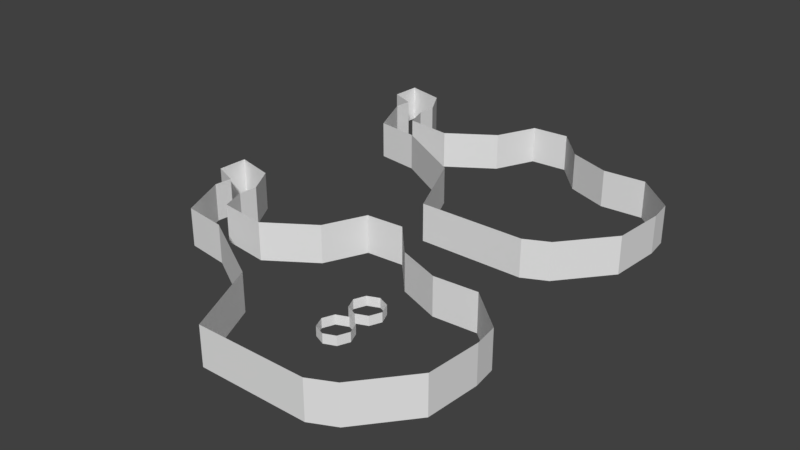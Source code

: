 # Source: environment_village_tileset.blend  (saved by Blender 2.79.0; exported with 4.5.12 LTS)
import bpy
from mathutils import Matrix  # noqa: F401  (used for matrix-valued properties, if any)

bpy.ops.wm.read_factory_settings(use_empty=True)
scene = bpy.context.scene
scene.name = 'Scene'

# ---- collections
col_collection_1 = bpy.data.collections.new('Collection 1'); scene.collection.children.link(col_collection_1)

# ---- world
world_world = bpy.data.worlds.new('World'); scene.world = world_world
world_world.color = (0.05088, 0.05088, 0.05088)
world_world.use_sun_shadow = False
world_world.sun_shadow_jitter_overblur = 0.0
world_world.cycles.sampling_method = 'MANUAL'

# ---- meshes
me_plane_005 = bpy.data.meshes.new('Plane.005')
me_plane_005.from_pydata([(-0.5867, 0.5867, 0.0), (-0.8297, -3.627e-08, 0.0), (-0.5867, 0.5867, 0.5), (-0.8297, -3.627e-08, 0.5), (0.0, 0.8297, 0.0), (-0.5867, 0.5867, 0.0), (-0.8297, -3.627e-08, 0.0), (-0.5867, -0.5867, 0.0), (7.254e-08, -0.8297, 0.0), (0.5867, -0.5867, 0.0), (0.8297, 9.895e-09, 0.0), (0.5867, 0.5867, 0.0), (0.0, 0.8297, 0.5), (-0.5867, 0.5867, 0.5), (-0.8297, -3.627e-08, 0.5), (-0.5867, -0.5867, 0.5), (7.254e-08, -0.8297, 0.5), (0.5867, -0.5867, 0.5), (0.8297, 9.895e-09, 0.5), (0.5867, 0.5867, 0.5)], [], [(1, 3, 2, 0), (11, 19, 18, 10), (9, 17, 16, 8), (7, 15, 14, 6), (5, 13, 12, 4), (4, 12, 19, 11), (10, 18, 17, 9), (8, 16, 15, 7)])
_uv = me_plane_005.uv_layers.new(name='UVMap')
_uv.uv.foreach_set('vector', [1.187, 0.0, 1.187, 1.0, 2.361, 1.0, 2.361, 0.0, 2.361, 0.0, 2.361, 1.0, 1.188, 1.0, 1.188, 0.0, 2.361, 0.0, 2.361, 1.0, 1.188, 1.0, 1.188, 0.0, 0.01407, 0.0, 0.01407, 1.0, 1.187, 1.0, 1.187, 0.0, 0.01407, 0.0, 0.01407, 1.0, 1.188, 1.0, 1.188, 0.0, 1.188, 0.0, 1.188, 1.0, 2.361, 1.0, 2.361, 0.0, 1.188, 0.0, 1.188, 1.0, 0.01407, 1.0, 0.01407, 0.0, 1.188, 0.0, 1.188, 1.0, 0.01407, 1.0, 0.01407, 0.0])
me_plane_005.use_remesh_preserve_volume = False
me_plane_005.use_remesh_preserve_attributes = False
me_plane_005.use_mirror_vertex_groups = False
me_plane_005.update()
me_plane_004 = bpy.data.meshes.new('Plane.004')
me_plane_004.from_pydata([(-0.5867, 0.5867, 0.0), (-0.8297, -3.627e-08, 0.0), (-0.5867, 0.5867, 0.5), (-0.8297, -3.627e-08, 0.5)], [], [(1, 3, 2, 0)])
_uv = me_plane_004.uv_layers.new(name='UVMap')
_uv.uv.foreach_set('vector', [0.00625, 0.0, 0.00625, 1.0, 0.9968, 1.0, 0.9968, 0.0])
me_plane_004.use_remesh_preserve_volume = False
me_plane_004.use_remesh_preserve_attributes = False
me_plane_004.use_mirror_vertex_groups = False
me_plane_004.update()
me_plane = bpy.data.meshes.new('Plane')
me_plane.from_pydata([(0.0, 0.8297, 0.0), (-0.5867, 0.5867, 0.0), (-0.8297, -3.627e-08, 0.0), (-0.5867, -0.5867, 0.0), (7.254e-08, -0.8297, 0.0), (0.5867, -0.5867, 0.0), (0.8297, 9.895e-09, 0.0), (0.5867, 0.5867, 0.0), (0.0, 0.8297, 0.5), (-0.5867, 0.5867, 0.5), (-0.8297, -3.627e-08, 0.5), (-0.5867, -0.5867, 0.5), (7.254e-08, -0.8297, 0.5), (0.5867, -0.5867, 0.5), (0.8297, 9.895e-09, 0.5), (0.5867, 0.5867, 0.5)], [], [(7, 15, 14, 6), (5, 13, 12, 4), (3, 11, 10, 2), (1, 9, 8, 0), (0, 8, 15, 7), (6, 14, 13, 5), (4, 12, 11, 3)])
_uv = me_plane.uv_layers.new(name='UVMap')
_uv.uv.foreach_set('vector', [2.361, 0.0, 2.361, 1.0, 1.188, 1.0, 1.188, 0.0, 2.361, 0.0, 2.361, 1.0, 1.188, 1.0, 1.188, 0.0, 0.01407, 0.0, 0.01407, 1.0, 1.187, 1.0, 1.187, 0.0, 0.01407, 0.0, 0.01407, 1.0, 1.188, 1.0, 1.188, 0.0, 1.188, 0.0, 1.188, 1.0, 2.361, 1.0, 2.361, 0.0, 1.188, 0.0, 1.188, 1.0, 0.01407, 1.0, 0.01407, 0.0, 1.188, 0.0, 1.188, 1.0, 0.01407, 1.0, 0.01407, 0.0])
me_plane.use_remesh_preserve_volume = False
me_plane.use_remesh_preserve_attributes = False
me_plane.use_mirror_vertex_groups = False
me_plane.update()
me_plane_003 = bpy.data.meshes.new('Plane.003')
me_plane_003.from_pydata([(-7.108, 2.493, -1.192e-06), (-7.108, 2.493, 2.0), (-4.69, 4.128, 2.0), (-4.69, 4.128, -1.192e-06), (-3.713, 6.266, -1.192e-06), (-3.713, 6.266, 2.0), (-1.725, 6.391, 2.0), (-1.725, 6.391, -1.192e-06), (-0.08508, 4.589, -9.537e-07), (-0.08508, 4.589, 2.0), (2.168, 3.729, 2.0), (2.168, 3.729, -9.537e-07), (4.437, 3.876, -9.537e-07), (4.437, 3.876, 2.0), (6.491, 2.073, 2.0), (6.491, 2.073, -7.153e-07), (6.657, 0.8368, -6.557e-07), (6.657, 0.8368, 2.0), (6.458, -1.951, 2.0), (6.458, -1.951, -4.172e-07), (3.129, -5.1, -5.96e-08), (3.129, -5.1, 2.0), (4.371, -4.487, -1.192e-07), (4.371, -4.487, 2.0), (-9.626, 2.807, -1.192e-06), (-9.626, 2.807, 2.0), (-2.486, -5.121, -5.96e-08), (-2.486, -5.121, 2.0), (-4.26, -1.165, -5.96e-08), (-4.26, -1.165, 2.0), (-8.317, 1.146, -5.96e-08), (-8.317, 1.146, 2.0), (-10.62, 1.461, -5.96e-08), (-10.62, 1.461, 2.0), (-9.961, 5.05, -1.192e-06), (-9.961, 5.05, 2.0), (-11.65, 4.931, -6.007e-08), (-11.65, 4.931, 2.0), (-11.74, 4.003, 2.0), (-11.74, 4.003, -5.96e-08), (-10.07, 4.091, 2.0), (-10.07, 4.091, -1.192e-06), (-10.81, 6.526, -1.133e-06), (-10.81, 6.526, 2.0), (-12.98, 5.461, -5.96e-08), (-12.98, 5.461, 2.0), (-12.91, 7.033, -1.192e-06), (-12.91, 7.033, 2.0), (-12.98, 5.461, -5.96e-08), (-12.98, 5.461, 2.0), (-12.91, 7.033, -1.192e-06), (-12.91, 7.033, 2.0)], [], [(13, 10, 11, 12), (14, 13, 12, 15), (17, 14, 15, 16), (18, 17, 16, 19), (23, 18, 19, 22), (22, 20, 21, 23), (10, 9, 8, 11), (9, 6, 7, 8), (6, 5, 4, 7), (5, 2, 3, 4), (2, 1, 0, 3), (1, 25, 24, 0), (20, 26, 27, 21), (26, 28, 29, 27), (28, 30, 31, 29), (30, 32, 33, 31), (41, 40, 35, 34), (38, 39, 36, 37), (24, 25, 40, 41), (33, 32, 39, 38), (37, 36, 44, 45), (34, 35, 43, 42), (42, 43, 47, 46), (49, 48, 50, 51)])
_uv = me_plane_003.uv_layers.new(name='UVMap')
_uv.uv.foreach_set('vector', [0.7185, 1.0, -0.4162, 1.0, -0.4162, -4.768e-07, 0.7185, -4.768e-07, 0.7455, 1.0, -0.2815, 1.0, -0.2815, -4.768e-07, 0.7455, -3.576e-07, 0.9184, 1.0, 1.537, 1.0, 1.537, -3.576e-07, 0.9184, -3.576e-07, 0.5245, 1.0, 1.918, 1.0, 1.918, -3.576e-07, 0.5245, -2.384e-07, 0.2564, 1.0, 1.525, 1.0, 1.525, -2.384e-07, 0.2564, -5.96e-08, 0.6854, -5.96e-08, 0.06455, -2.98e-08, 0.06455, 1.0, 0.6854, 1.0, 0.5838, 1.0, -0.5425, 1.0, -0.5425, -4.768e-07, 0.5838, -4.768e-07, 0.7943, 1.0, 1.696, 1.0, 1.696, -5.96e-07, 0.7943, -4.768e-07, 0.6375, 1.0, -0.3563, 1.0, -0.3563, -5.96e-07, 0.6375, -5.96e-07, 0.6328, 1.0, -0.4362, 1.0, -0.4362, -5.96e-07, 0.6328, -5.96e-07, 0.155, 1.0, -1.054, 1.0, -1.054, -5.96e-07, 0.155, -5.96e-07, 0.9458, 1.0, -0.3131, 1.0, -0.3131, -5.96e-07, 0.9458, -5.96e-07, 0.06455, -2.98e-08, -2.743, -2.98e-08, -2.743, 1.0, 0.06455, 1.0, 0.9396, -2.98e-08, 2.917, -2.98e-08, 2.917, 1.0, 0.9396, 1.0, 0.3702, -2.98e-08, -1.658, -2.98e-08, -1.658, 1.0, 0.3702, 1.0, 0.3415, -2.98e-08, -0.8097, -2.98e-08, -0.8097, 1.0, 0.3415, 1.0, 0.5457, -5.96e-07, 0.5457, 1.0, 1.025, 1.0, 1.025, -5.96e-07, 0.5017, 1.0, 0.5017, 0.0, 0.9655, 0.0, 0.9655, 1.0, 0.9035, -5.96e-07, 0.9035, 1.0, 1.546, 1.0, 1.546, -5.96e-07, 0.2304, 1.0, 0.2304, 0.0, 1.502, 0.0, 1.502, 1.0, 0.6748, 1.0, 0.6748, 0.0, 0.01038, 0.0, 0.01038, 1.0, 0.02499, -5.96e-07, 0.02499, 1.0, 0.7629, 1.0, 0.7629, -5.662e-07, 0.09633, -5.662e-07, 0.09633, 1.0, -0.9564, 1.0, -0.9564, -5.96e-07, -0.0002167, 1.0, -0.0002167, 0.0, 1.005, -5.96e-07, 1.005, 1.0])
me_plane_003.use_remesh_preserve_volume = False
me_plane_003.use_remesh_preserve_attributes = False
me_plane_003.use_mirror_vertex_groups = False
me_plane_003.update()
me_plane_001 = bpy.data.meshes.new('Plane.001')
me_plane_001.from_pydata([(-12.98, 5.461, -5.96e-08), (-12.98, 5.461, 2.0), (-12.91, 7.033, -1.192e-06), (-12.91, 7.033, 2.0)], [], [(1, 0, 2, 3)])
_uv = me_plane_001.uv_layers.new(name='UVMap')
_uv.uv.foreach_set('vector', [-0.0002167, 1.0, -0.0002167, 0.0, 1.005, -5.96e-07, 1.005, 1.0])
me_plane_001.use_remesh_preserve_volume = False
me_plane_001.use_remesh_preserve_attributes = False
me_plane_001.use_mirror_vertex_groups = False
me_plane_001.update()
me_plane_010 = bpy.data.meshes.new('Plane.010')
me_plane_010.from_pydata([(-7.108, 2.493, -1.192e-06), (-7.108, 2.493, 2.0), (-4.69, 4.128, 2.0), (-4.69, 4.128, -1.192e-06), (-3.713, 6.266, -1.192e-06), (-3.713, 6.266, 2.0), (-1.725, 6.391, 2.0), (-1.725, 6.391, -1.192e-06), (-0.08508, 4.589, -9.537e-07), (-0.08508, 4.589, 2.0), (2.168, 3.729, 2.0), (2.168, 3.729, -9.537e-07), (4.437, 3.876, -9.537e-07), (4.437, 3.876, 2.0), (6.491, 2.073, 2.0), (6.491, 2.073, -7.153e-07), (6.657, 0.8368, -6.557e-07), (6.657, 0.8368, 2.0), (6.458, -1.951, 2.0), (6.458, -1.951, -4.172e-07), (3.129, -5.1, -5.96e-08), (3.129, -5.1, 2.0), (4.371, -4.487, -1.192e-07), (4.371, -4.487, 2.0), (-9.626, 2.807, -1.192e-06), (-9.626, 2.807, 2.0), (-2.486, -5.121, -5.96e-08), (-2.486, -5.121, 2.0), (-4.26, -1.165, -5.96e-08), (-4.26, -1.165, 2.0), (-8.317, 1.146, -5.96e-08), (-8.317, 1.146, 2.0), (-10.62, 1.461, -5.96e-08), (-10.62, 1.461, 2.0), (-9.961, 5.05, -1.192e-06), (-9.961, 5.05, 2.0), (-11.65, 4.931, -6.007e-08), (-11.65, 4.931, 2.0), (-11.74, 4.003, 2.0), (-11.74, 4.003, -5.96e-08), (-10.07, 4.091, 2.0), (-10.07, 4.091, -1.192e-06), (-10.81, 6.526, -1.133e-06), (-10.81, 6.526, 2.0), (-12.98, 5.461, -5.96e-08), (-12.98, 5.461, 2.0), (-12.91, 7.033, -1.192e-06), (-12.91, 7.033, 2.0)], [], [(13, 10, 11, 12), (14, 13, 12, 15), (17, 14, 15, 16), (18, 17, 16, 19), (23, 18, 19, 22), (22, 20, 21, 23), (10, 9, 8, 11), (9, 6, 7, 8), (6, 5, 4, 7), (5, 2, 3, 4), (2, 1, 0, 3), (1, 25, 24, 0), (20, 26, 27, 21), (26, 28, 29, 27), (28, 30, 31, 29), (30, 32, 33, 31), (41, 40, 35, 34), (38, 39, 36, 37), (24, 25, 40, 41), (33, 32, 39, 38), (37, 36, 44, 45), (34, 35, 43, 42), (42, 43, 47, 46)])
_uv = me_plane_010.uv_layers.new(name='UVMap')
_uv.uv.foreach_set('vector', [0.7185, 1.0, -0.4162, 1.0, -0.4162, -4.768e-07, 0.7185, -4.768e-07, 0.7455, 1.0, -0.2815, 1.0, -0.2815, -4.768e-07, 0.7455, -3.576e-07, 0.9184, 1.0, 1.537, 1.0, 1.537, -3.576e-07, 0.9184, -3.576e-07, 0.5245, 1.0, 1.918, 1.0, 1.918, -3.576e-07, 0.5245, -2.384e-07, 0.2564, 1.0, 1.525, 1.0, 1.525, -2.384e-07, 0.2564, -5.96e-08, 0.6854, -5.96e-08, 0.06455, -2.98e-08, 0.06455, 1.0, 0.6854, 1.0, 0.5838, 1.0, -0.5425, 1.0, -0.5425, -4.768e-07, 0.5838, -4.768e-07, 0.7943, 1.0, 1.696, 1.0, 1.696, -5.96e-07, 0.7943, -4.768e-07, 0.6375, 1.0, -0.3563, 1.0, -0.3563, -5.96e-07, 0.6375, -5.96e-07, 0.6328, 1.0, -0.4362, 1.0, -0.4362, -5.96e-07, 0.6328, -5.96e-07, 0.155, 1.0, -1.054, 1.0, -1.054, -5.96e-07, 0.155, -5.96e-07, 0.9458, 1.0, -0.3131, 1.0, -0.3131, -5.96e-07, 0.9458, -5.96e-07, 0.06455, -2.98e-08, -2.743, -2.98e-08, -2.743, 1.0, 0.06455, 1.0, 0.9396, -2.98e-08, 2.917, -2.98e-08, 2.917, 1.0, 0.9396, 1.0, 0.3702, -2.98e-08, -1.658, -2.98e-08, -1.658, 1.0, 0.3702, 1.0, 0.3415, -2.98e-08, -0.8097, -2.98e-08, -0.8097, 1.0, 0.3415, 1.0, 0.5457, -5.96e-07, 0.5457, 1.0, 1.025, 1.0, 1.025, -5.96e-07, 0.5017, 1.0, 0.5017, 0.0, 0.9655, 0.0, 0.9655, 1.0, 0.9035, -5.96e-07, 0.9035, 1.0, 1.546, 1.0, 1.546, -5.96e-07, 0.2304, 1.0, 0.2304, 0.0, 1.502, 0.0, 1.502, 1.0, 0.6748, 1.0, 0.6748, 0.0, 0.01038, 0.0, 0.01038, 1.0, 0.02499, -5.96e-07, 0.02499, 1.0, 0.7629, 1.0, 0.7629, -5.662e-07, 0.09633, -5.662e-07, 0.09633, 1.0, -0.9564, 1.0, -0.9564, -5.96e-07])
me_plane_010.use_remesh_preserve_volume = False
me_plane_010.use_remesh_preserve_attributes = False
me_plane_010.use_mirror_vertex_groups = False
me_plane_010.update()

# ---- objects
ob_hut_002 = bpy.data.objects.new('hut.002', me_plane_005)
ob_hut_001 = bpy.data.objects.new('hut.001', me_plane_004)
ob_hut = bpy.data.objects.new('hut', me_plane)
ob_environment_test_trunk_003 = bpy.data.objects.new('environment_test_trunk.003', me_plane_003)
ob_environment_test_trunk_001 = bpy.data.objects.new('environment_test_trunk.001', me_plane_001)
ob_environment_test_trunk = bpy.data.objects.new('environment_test_trunk', me_plane_010)

# ---- transforms, parenting, visibility, modifiers, constraints
ob_hut_002.location = (0.0, 2.0, 0.0)
ob_hut_002.lineart.crease_threshold = 0.0
ob_hut_001.location = (0.0, 0.0, 0.0)
ob_hut_001.lineart.crease_threshold = 0.0
ob_hut.location = (0.0, 0.0, 0.0)
ob_hut.lineart.crease_threshold = 0.0
ob_environment_test_trunk_003.location = (0.0, 14.0, 0.0)
ob_environment_test_trunk_003.lineart.crease_threshold = 0.0
ob_environment_test_trunk_001.location = (0.0, 0.0, 0.0)
ob_environment_test_trunk_001.lineart.crease_threshold = 0.0
ob_environment_test_trunk.location = (0.0, 0.0, 0.0)
ob_environment_test_trunk.lineart.crease_threshold = 0.0

# ---- collection membership
col_collection_1.objects.link(ob_hut_002)
col_collection_1.objects.link(ob_hut_001)
col_collection_1.objects.link(ob_hut)
col_collection_1.objects.link(ob_environment_test_trunk_003)
col_collection_1.objects.link(ob_environment_test_trunk_001)
col_collection_1.objects.link(ob_environment_test_trunk)

# ---- scene / render settings (as saved in the file)
scene.frame_start = 1; scene.frame_end = 250; scene.frame_set(1)
scene.render.engine = 'BLENDER_EEVEE_NEXT'
scene.render.resolution_percentage = 50
scene.render.dither_intensity = 0.0
scene.cycles.use_denoising = False
scene.cycles.samples = 128
scene.cycles.sampling_pattern = 'TABULATED_SOBOL'
scene.cycles.use_adaptive_sampling = False
scene.cycles.use_light_tree = False
scene.cycles.blur_glossy = 0.0
scene.cycles.sample_clamp_indirect = 0.0
scene.view_settings.view_transform = 'Standard'
bpy.context.view_layer.update()

# ---- added for rendering (the .blend has no active camera and no usable light): camera, sun
cam_auto = bpy.data.cameras.new('AutoCamera')
cam_auto.lens = 50.0
cam_auto.sensor_width = 36.0
cam_auto.clip_end = 1000.0
ob_auto_camera = bpy.data.objects.new('AutoCamera', cam_auto)
scene.collection.objects.link(ob_auto_camera)
ob_auto_camera.location = (27.1543, -28.4226, 25.2525)
ob_auto_camera.rotation_euler = (1.09748, -7.21219e-08, 0.694738)
scene.camera = ob_auto_camera
light_auto_sun = bpy.data.lights.new('AutoSun', 'SUN')
light_auto_sun.energy = 3.0
light_auto_sun.angle = 0.0523599
ob_auto_sun = bpy.data.objects.new('AutoSun', light_auto_sun)
scene.collection.objects.link(ob_auto_sun)
ob_auto_sun.rotation_euler = (0.872665, 0.174533, 0.523599)
bpy.context.view_layer.update()
